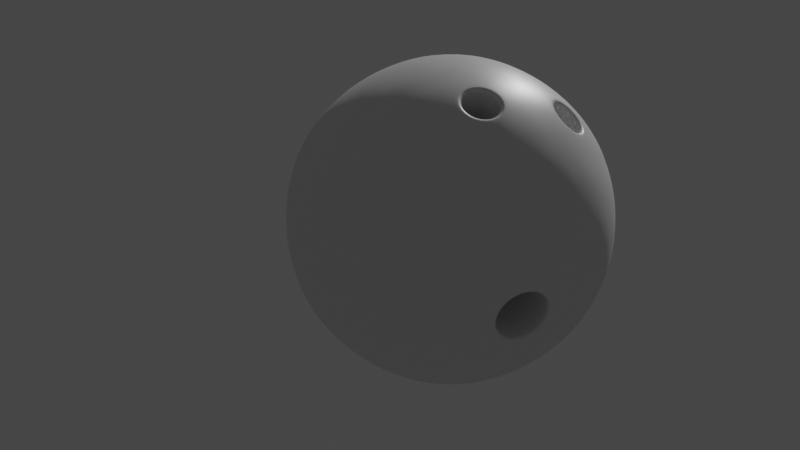 # Source: bowling-ball.blend  (saved by Blender 2.82.7; exported with 4.5.12 LTS)
import bpy
from mathutils import Matrix  # noqa: F401  (used for matrix-valued properties, if any)

bpy.ops.wm.read_factory_settings(use_empty=True)
scene = bpy.context.scene
scene.name = 'Scene'

# ---- collections
col_collection = bpy.data.collections.new('Collection'); scene.collection.children.link(col_collection)

# ---- materials (node trees are filled in below, after node groups)
mat_material = bpy.data.materials.new('Material')
mat_material.alpha_threshold = 0.0
mat_material.use_transparent_shadow = False
mat_material.line_color = (0.0, 0.0, 0.0, 1.0)

# ---- node groups
ng_auto_smooth = bpy.data.node_groups.new('Auto Smooth', 'GeometryNodeTree')
_s = ng_auto_smooth.interface.new_socket(name='Geometry', in_out='OUTPUT', socket_type='NodeSocketGeometry')
_s = ng_auto_smooth.interface.new_socket(name='Geometry', in_out='INPUT', socket_type='NodeSocketGeometry')
_s = ng_auto_smooth.interface.new_socket(name='Angle', in_out='INPUT', socket_type='NodeSocketFloat')
_s.subtype = 'ANGLE'
_s.min_value = 0.0
_s.max_value = 3.142
ng_auto_smooth.is_modifier = True
_N = ng_auto_smooth.nodes; _L = ng_auto_smooth.links
n0 = _N.new('NodeGroupOutput'); n0.name = 'Group Output'; n0.location = (480, -100)
n1 = _N.new('NodeGroupInput'); n1.name = 'Group Input'; n1.location = (-420, -300)
n2 = _N.new('NodeGroupInput'); n2.name = 'Group Input.001'; n2.location = (-60, -100)
n3 = _N.new('GeometryNodeSetShadeSmooth'); n3.name = 'Set Shade Smooth'; n3.location = (120, -100)
n3.domain = 'EDGE'
n4 = _N.new('GeometryNodeSetShadeSmooth'); n4.name = 'Set Shade Smooth.001'; n4.location = (300, -100)
n5 = _N.new('GeometryNodeInputMeshEdgeAngle'); n5.name = 'Edge Angle'; n5.location = (-420, -220)
n6 = _N.new('GeometryNodeInputEdgeSmooth'); n6.name = 'Is Edge Smooth'; n6.location = (-60, -160)
n7 = _N.new('GeometryNodeInputShadeSmooth'); n7.name = 'Is Face Smooth'; n7.location = (-240, -340)
n8 = _N.new('FunctionNodeBooleanMath'); n8.name = 'Boolean Math'; n8.location = (-60, -220)
n9 = _N.new('FunctionNodeCompare'); n9.name = 'Compare'; n9.location = (-240, -180)
n9.operation = 'LESS_EQUAL'
_L.new(n5.outputs[0], n9.inputs[0])
_L.new(n4.outputs[0], n0.inputs[0])
_L.new(n1.outputs[1], n9.inputs[1])
_L.new(n9.outputs[0], n8.inputs[0])
_L.new(n7.outputs[0], n8.inputs[1])
_L.new(n2.outputs[0], n3.inputs[0])
_L.new(n6.outputs[0], n3.inputs[1])
_L.new(n3.outputs[0], n4.inputs[0])
_L.new(n8.outputs[0], n3.inputs[2])
n0.is_active_output = True

# ---- material node trees
mat_material.use_nodes = True; mat_material.node_tree.nodes.clear()
_N = mat_material.node_tree.nodes; _L = mat_material.node_tree.links
n0 = _N.new('ShaderNodeOutputMaterial'); n0.name = 'Material Output'; n0.location = (300, 300)
n1 = _N.new('ShaderNodeBsdfPrincipled'); n1.name = 'Principled BSDF'; n1.location = (10, 300)
n1.distribution = 'GGX'
n1.subsurface_method = 'BURLEY'
n1.inputs[2].default_value = 0.4
n1.inputs[3].default_value = 1.45
n1.inputs[27].default_value = (0.0, 0.0, 0.0, 1.0)
n1.inputs[28].default_value = 1.0
_L.new(n1.outputs[0], n0.inputs[0])
n0.is_active_output = True

# ---- world
world_world = bpy.data.worlds.new('World'); scene.world = world_world
world_world.use_nodes = True; world_world.node_tree.nodes.clear()
_N = world_world.node_tree.nodes; _L = world_world.node_tree.links
n0 = _N.new('ShaderNodeOutputWorld'); n0.name = 'World Output'; n0.location = (300, 300)
n1 = _N.new('ShaderNodeBackground'); n1.name = 'Background'; n1.location = (10, 300)
n1.inputs[0].default_value = (0.05088, 0.05088, 0.05088, 1.0)
_L.new(n1.outputs[0], n0.inputs[0])
n0.is_active_output = True
world_world.color = (0.05088, 0.05088, 0.05088)
world_world.use_sun_shadow = False
world_world.sun_shadow_jitter_overblur = 0.0

# ---- cameras
cam_camera = bpy.data.cameras.new('Camera')
cam_camera.clip_end = 100.0
cam_camera.ortho_scale = 7.314

# ---- lights
light_light = bpy.data.lights.new('Light', 'POINT')
light_light.transmission_factor = 0.0
light_light.energy = 1000.0
light_light.shadow_soft_size = 0.1
light_light.shadow_maximum_resolution = 0.006
light_light.use_absolute_resolution = True

# ---- meshes
me_cube = bpy.data.meshes.new('Cube')
me_cube.from_pydata([(-1.076e-09, -1.46e-09, -0.108), (0.09196, -0.02956, -0.0483), (0.0003048, -0.0966, -0.0483), (-0.09178, -0.03014, -0.0483), (-0.05702, 0.07797, -0.0483), (0.05653, 0.07833, -0.0483), (0.05702, -0.07797, 0.0483), (-0.05653, -0.07833, 0.0483), (-0.09196, 0.02956, 0.0483), (-0.0003048, 0.0966, 0.0483), (0.09178, 0.03014, 0.0483), (-1.076e-09, -1.46e-09, 0.108), (0.0001792, -0.05678, -0.09187), (8.559e-05, -0.02712, -0.1045), (0.02582, -0.0083, -0.1045), (0.05405, -0.01737, -0.09187), (0.07747, -0.0249, -0.07101), (0.07755, -0.05202, -0.05425), (0.05423, -0.07415, -0.05678), (0.02608, -0.08967, -0.05425), (0.07344, 0.05768, -0.05425), (0.08728, 0.02866, -0.05678), (0.09334, -0.002907, -0.05425), (0.01587, 0.02199, -0.1045), (0.03323, 0.04604, -0.09187), (0.04762, 0.06598, -0.07101), (-0.07731, -0.02539, -0.07101), (-0.05394, -0.01772, -0.09187), (-0.02577, -0.008463, -0.1045), (-0.02551, -0.08983, -0.05425), (-0.05377, -0.07449, -0.05678), (-0.07722, -0.05251, -0.05425), (-0.04804, 0.06568, -0.07101), (-0.03352, 0.04583, -0.09187), (-0.01601, 0.02189, -0.1045), (-0.09332, -0.003496, -0.05425), (-0.08746, 0.02811, -0.05678), (-0.07381, 0.05722, -0.05425), (-0.03216, 0.08767, -0.05425), (-0.0002889, 0.09187, -0.05678), (0.03161, 0.08787, -0.05425), (0.1031, 0.01709, 0.02712), (0.108, 0.0003408, 0.0), (0.1032, -0.01644, -0.02712), (0.07339, 0.07444, -0.02712), (0.08717, 0.06376, 0.0), (0.09318, 0.04738, 0.02712), (0.04812, -0.0928, 0.02712), (0.0337, -0.1026, 0.0), (0.01627, -0.1033, -0.02712), (0.09348, -0.04679, -0.02712), (0.08757, -0.06321, 0.0), (0.07386, -0.07398, 0.02712), (-0.07339, -0.07444, 0.02712), (-0.08717, -0.06376, 0.0), (-0.09318, -0.04738, -0.02712), (-0.01562, -0.1034, -0.02712), (-0.03305, -0.1028, 0.0), (-0.04754, -0.09311, 0.02712), (-0.09348, 0.04679, 0.02712), (-0.08757, 0.06321, 0.0), (-0.07386, 0.07398, -0.02712), (-0.1031, -0.01709, -0.02712), (-0.108, -0.0003408, 0.0), (-0.1032, 0.01644, 0.02712), (0.01562, 0.1034, 0.02712), (0.03305, 0.1028, 0.0), (0.04754, 0.09311, -0.02712), (-0.04812, 0.0928, -0.02712), (-0.0337, 0.1026, 0.0), (-0.01627, 0.1033, 0.02712), (0.09332, 0.003496, 0.05425), (0.08746, -0.02811, 0.05678), (0.07381, -0.05722, 0.05425), (0.0002889, -0.09187, 0.05678), (-0.07344, -0.05768, 0.05425), (-0.08728, -0.02866, 0.05678), (-0.09334, 0.002907, 0.05425), (-0.07755, 0.05202, 0.05425), (-0.05423, 0.07415, 0.05678), (-0.02608, 0.08967, 0.05425), (0.02551, 0.08983, 0.05425), (0.05377, 0.07449, 0.05678), (0.07722, 0.05251, 0.05425), (0.01601, -0.02189, 0.1045), (0.03352, -0.04583, 0.09187), (0.04804, -0.06568, 0.07101), (0.07731, 0.02539, 0.07101), (0.05394, 0.01772, 0.09187), (0.02577, 0.008463, 0.1045), (-0.01587, -0.02199, 0.1045), (-0.03323, -0.04604, 0.09187), (-0.04762, -0.06598, 0.07101), (-0.02582, 0.0083, 0.1045), (-0.05405, 0.01737, 0.09187), (-0.07747, 0.0249, 0.07101), (-8.559e-05, 0.02712, 0.1045), (-0.0001792, 0.05678, 0.09187), (-0.0002568, 0.08137, 0.07101), (0.02827, 0.03916, 0.0966), (0.05663, 0.04848, 0.07815), (0.02817, 0.06901, 0.07815), (-0.02851, 0.03898, 0.0966), (-0.02861, 0.06883, 0.07815), (-0.05693, 0.04812, 0.07815), (-0.04589, -0.01507, 0.0966), (-0.07431, -0.005935, 0.07815), (-0.06336, -0.03927, 0.07815), (0.0001519, -0.0483, 0.0966), (-0.01732, -0.0725, 0.07815), (0.01777, -0.07239, 0.07815), (0.04598, -0.01478, 0.0966), (0.0636, -0.03887, 0.07815), (0.07434, -0.005467, 0.07815), (0.0741, 0.07268, 0.02985), (0.06321, 0.08757, -2.05e-09), (0.04564, 0.09322, 0.02985), (-0.04623, 0.09293, 0.02985), (-0.06376, 0.08717, -5.125e-08), (-0.07455, 0.07221, 0.02985), (-0.1027, -0.01525, 0.02985), (-0.1026, -0.0337, 6.765e-08), (-0.09172, -0.04859, 0.02985), (-0.01722, -0.1024, 0.02985), (0.0003402, -0.108, -8.61e-08), (0.01787, -0.1022, 0.02985), (0.09202, -0.04801, 0.02985), (0.1028, -0.03305, -2.029e-07), (0.1028, -0.0146, 0.02985), (-0.0003403, 0.108, 0.0), (0.01722, 0.1024, -0.02985), (-0.01787, 0.1022, -0.02985), (-0.1028, 0.03305, 0.0), (-0.09202, 0.04801, -0.02985), (-0.1028, 0.0146, -0.02985), (-0.06321, -0.08757, 0.0), (-0.0741, -0.07268, -0.02985), (-0.04564, -0.09322, -0.02985), (0.06376, -0.08717, 0.0), (0.04623, -0.09293, -0.02985), (0.07455, -0.07221, -0.02985), (0.1026, 0.0337, 0.0), (0.1027, 0.01525, -0.02985), (0.09172, 0.04859, -0.02985), (0.01732, 0.0725, -0.07815), (-0.000152, 0.0483, -0.0966), (-0.01777, 0.07239, -0.07815), (-0.0636, 0.03887, -0.07815), (-0.04598, 0.01478, -0.0966), (-0.07434, 0.005467, -0.07815), (-0.05663, -0.04848, -0.07815), (-0.02827, -0.03916, -0.0966), (-0.02817, -0.06901, -0.07815), (0.06336, 0.03927, -0.07815), (0.07431, 0.005935, -0.07815), (0.04589, 0.01507, -0.0966), (0.02861, -0.06883, -0.07815), (0.02851, -0.03898, -0.0966), (0.05693, -0.04812, -0.07815), (-0.01903, -0.02413, 0.01488), (-0.01524, -0.02886, 0.009048), (-0.006474, -0.03154, 0.009818), (-0.00153, -0.02849, 0.0176), (-0.006501, -0.0229, 0.0238), (-0.01526, -0.02102, 0.02172), (0.01542, -0.02876, 0.009048), (0.01918, -0.02401, 0.01488), (0.0154, -0.02093, 0.02172), (0.006645, -0.02286, 0.0238), (0.001709, -0.02848, 0.0176), (0.006673, -0.0315, 0.009818), (0.01094, -0.02932, -0.01433), (0.0001051, -0.0333, -0.01024), (-0.01076, -0.02939, -0.01433), (-0.01191, -0.02062, -0.02439), (4.926e-05, -0.0156, -0.03005), (0.01204, -0.02054, -0.02439), (-0.04016, -0.09068, 0.03968), (-0.03789, -0.08808, 0.04102), (-0.03932, -0.09016, 0.04077), (-0.03849, -0.08921, 0.04126), (-0.02386, -0.09567, 0.04111), (-0.02454, -0.09216, 0.0422), (-0.02444, -0.09471, 0.04208), (-0.02469, -0.09343, 0.04248), (-0.01466, -0.09, 0.05559), (-0.01701, -0.08752, 0.05406), (-0.01604, -0.08953, 0.0553), (-0.0169, -0.08862, 0.05474), (-0.02391, -0.0796, 0.06712), (-0.02458, -0.079, 0.06349), (-0.02448, -0.08003, 0.06583), (-0.02473, -0.07982, 0.0645), (-0.04021, -0.07611, 0.06325), (-0.03793, -0.07615, 0.06033), (-0.03937, -0.07685, 0.0623), (-0.03853, -0.07687, 0.06123), (-0.04367, -0.08088, 0.0499), (-0.04722, -0.0819, 0.05052), (-0.04447, -0.08176, 0.05045), (-0.04577, -0.08213, 0.05067), (0.04773, -0.0816, 0.05052), (0.04418, -0.08061, 0.0499), (0.04628, -0.08184, 0.05067), (0.04498, -0.08148, 0.05045), (0.04069, -0.07586, 0.06325), (0.03841, -0.07591, 0.06033), (0.03985, -0.07661, 0.0623), (0.03901, -0.07662, 0.06123), (0.02441, -0.07944, 0.06712), (0.02508, -0.07884, 0.06349), (0.02499, -0.07988, 0.06583), (0.02523, -0.07966, 0.0645), (0.01523, -0.0899, 0.05559), (0.01756, -0.08741, 0.05406), (0.0166, -0.08943, 0.0553), (0.01745, -0.08852, 0.05474), (0.02446, -0.09552, 0.04111), (0.02512, -0.09201, 0.0422), (0.02503, -0.09456, 0.04208), (0.02527, -0.09327, 0.04248), (0.03844, -0.08784, 0.04102), (0.04073, -0.09043, 0.03968), (0.03905, -0.08896, 0.04126), (0.03989, -0.08991, 0.04077), (0.0002983, -0.09452, -0.0514), (0.0002866, -0.09083, -0.05233), (0.0002948, -0.09343, -0.05242), (0.0002906, -0.09208, -0.05276), (-0.01882, -0.08764, -0.0586), (-0.01626, -0.08487, -0.05856), (-0.01761, -0.08698, -0.05916), (-0.01668, -0.08597, -0.05914), (-0.02085, -0.0722, -0.07631), (-0.01801, -0.07152, -0.07388), (-0.01951, -0.07252, -0.07574), (-0.01847, -0.07227, -0.07485), (0.0001999, -0.06336, -0.08629), (0.0002016, -0.06387, -0.08251), (0.0002027, -0.06425, -0.08509), (0.0002033, -0.06444, -0.0837), (0.0213, -0.07206, -0.07631), (0.01846, -0.0714, -0.07388), (0.01996, -0.0724, -0.07574), (0.01892, -0.07216, -0.07486), (0.0168, -0.08477, -0.05856), (0.01938, -0.08752, -0.0586), (0.01722, -0.08586, -0.05914), (0.01816, -0.08687, -0.05916)], [], [(0, 14, 13), (1, 16, 22), (0, 13, 28), (0, 28, 34), (0, 34, 23), (1, 22, 43), (2, 19, 49), (3, 31, 55), (4, 37, 61), (5, 40, 67), (1, 43, 50), (2, 49, 56), (3, 55, 62), (4, 61, 68), (5, 67, 44), (6, 73, 86), (194, 197, 159, 164), (8, 77, 95), (9, 80, 98), (10, 83, 87), (89, 96, 11), (88, 99, 89), (87, 100, 88), (89, 99, 96), (99, 97, 96), (88, 100, 99), (100, 101, 99), (99, 101, 97), (101, 98, 97), (87, 83, 100), (83, 82, 100), (100, 82, 101), (82, 81, 101), (101, 81, 98), (81, 9, 98), (96, 93, 11), (97, 102, 96), (98, 103, 97), (96, 102, 93), (102, 94, 93), (97, 103, 102), (103, 104, 102), (102, 104, 94), (104, 95, 94), (98, 80, 103), (80, 79, 103), (103, 79, 104), (79, 78, 104), (104, 78, 95), (78, 8, 95), (93, 90, 11), (94, 105, 93), (95, 106, 94), (93, 105, 90), (105, 91, 90), (94, 106, 105), (106, 107, 105), (105, 107, 91), (107, 92, 91), (95, 77, 106), (77, 76, 106), (106, 76, 107), (76, 75, 107), (107, 75, 92), (75, 7, 92), (90, 84, 11), (91, 108, 90), (92, 109, 91), (90, 108, 84), (108, 85, 84), (91, 109, 108), (109, 110, 108), (108, 110, 85), (110, 86, 85), (182, 186, 162, 161), (221, 202, 166, 165), (109, 74, 110), (210, 214, 169, 168), (245, 226, 172, 171), (218, 221, 165, 170), (84, 89, 11), (85, 111, 84), (86, 112, 85), (84, 111, 89), (111, 88, 89), (85, 112, 111), (112, 113, 111), (111, 113, 88), (113, 87, 88), (86, 73, 112), (73, 72, 112), (112, 72, 113), (72, 71, 113), (113, 71, 87), (71, 10, 87), (46, 83, 10), (45, 114, 46), (44, 115, 45), (46, 114, 83), (114, 82, 83), (45, 115, 114), (115, 116, 114), (114, 116, 82), (116, 81, 82), (44, 67, 115), (67, 66, 115), (115, 66, 116), (66, 65, 116), (116, 65, 81), (65, 9, 81), (70, 80, 9), (69, 117, 70), (68, 118, 69), (70, 117, 80), (117, 79, 80), (69, 118, 117), (118, 119, 117), (117, 119, 79), (119, 78, 79), (68, 61, 118), (61, 60, 118), (118, 60, 119), (60, 59, 119), (119, 59, 78), (59, 8, 78), (64, 77, 8), (63, 120, 64), (62, 121, 63), (64, 120, 77), (120, 76, 77), (63, 121, 120), (121, 122, 120), (120, 122, 76), (122, 75, 76), (62, 55, 121), (55, 54, 121), (121, 54, 122), (54, 53, 122), (122, 53, 75), (53, 7, 75), (190, 194, 164, 163), (57, 123, 58), (56, 124, 57), (186, 190, 163, 162), (57, 124, 123), (124, 125, 123), (123, 125, 74), (214, 218, 170, 169), (56, 49, 124), (49, 48, 124), (124, 48, 125), (48, 47, 125), (206, 210, 168, 167), (52, 73, 6), (51, 126, 52), (50, 127, 51), (52, 126, 73), (126, 72, 73), (51, 127, 126), (127, 128, 126), (126, 128, 72), (128, 71, 72), (50, 43, 127), (43, 42, 127), (127, 42, 128), (42, 41, 128), (128, 41, 71), (41, 10, 71), (65, 70, 9), (66, 129, 65), (67, 130, 66), (65, 129, 70), (129, 69, 70), (66, 130, 129), (130, 131, 129), (129, 131, 69), (131, 68, 69), (67, 40, 130), (40, 39, 130), (130, 39, 131), (39, 38, 131), (131, 38, 68), (38, 4, 68), (59, 64, 8), (60, 132, 59), (61, 133, 60), (59, 132, 64), (132, 63, 64), (60, 133, 132), (133, 134, 132), (132, 134, 63), (134, 62, 63), (61, 37, 133), (37, 36, 133), (133, 36, 134), (36, 35, 134), (134, 35, 62), (35, 3, 62), (53, 58, 7), (54, 135, 53), (55, 136, 54), (53, 135, 58), (135, 57, 58), (54, 136, 135), (136, 137, 135), (135, 137, 57), (137, 56, 57), (55, 31, 136), (31, 30, 136), (136, 30, 137), (30, 29, 137), (137, 29, 56), (29, 2, 56), (47, 52, 6), (48, 138, 47), (49, 139, 48), (47, 138, 52), (138, 51, 52), (48, 139, 138), (139, 140, 138), (138, 140, 51), (140, 50, 51), (49, 19, 139), (19, 18, 139), (139, 18, 140), (18, 17, 140), (140, 17, 50), (17, 1, 50), (41, 46, 10), (42, 141, 41), (43, 142, 42), (41, 141, 46), (141, 45, 46), (42, 142, 141), (142, 143, 141), (141, 143, 45), (143, 44, 45), (43, 22, 142), (22, 21, 142), (142, 21, 143), (21, 20, 143), (143, 20, 44), (20, 5, 44), (25, 40, 5), (24, 144, 25), (23, 145, 24), (25, 144, 40), (144, 39, 40), (24, 145, 144), (145, 146, 144), (144, 146, 39), (146, 38, 39), (23, 34, 145), (34, 33, 145), (145, 33, 146), (33, 32, 146), (146, 32, 38), (32, 4, 38), (32, 37, 4), (33, 147, 32), (34, 148, 33), (32, 147, 37), (147, 36, 37), (33, 148, 147), (148, 149, 147), (147, 149, 36), (149, 35, 36), (34, 28, 148), (28, 27, 148), (148, 27, 149), (27, 26, 149), (149, 26, 35), (26, 3, 35), (26, 31, 3), (27, 150, 26), (28, 151, 27), (26, 150, 31), (150, 30, 31), (27, 151, 150), (151, 152, 150), (150, 152, 30), (152, 29, 30), (28, 13, 151), (13, 12, 151), (151, 12, 152), (234, 238, 175, 174), (242, 245, 171, 176), (20, 25, 5), (21, 153, 20), (22, 154, 21), (20, 153, 25), (153, 24, 25), (21, 154, 153), (154, 155, 153), (153, 155, 24), (155, 23, 24), (22, 16, 154), (16, 15, 154), (154, 15, 155), (15, 14, 155), (155, 14, 23), (14, 0, 23), (238, 242, 176, 175), (13, 157, 12), (230, 234, 174, 173), (156, 18, 19), (12, 157, 156), (157, 158, 156), (156, 158, 18), (158, 17, 18), (13, 14, 157), (14, 15, 157), (157, 15, 158), (15, 16, 158), (158, 16, 17), (16, 1, 17), (152, 233, 229, 29), (178, 182, 161, 160), (189, 185, 74, 109), (202, 206, 167, 166), (229, 225, 2, 29), (226, 230, 173, 172), (160, 161, 162, 163, 164, 159), (166, 167, 168, 169, 170, 165), (172, 173, 174, 175, 176, 171), (92, 193, 189, 109), (47, 6, 201, 222), (12, 237, 233, 152), (7, 198, 193, 92), (205, 201, 6, 86), (12, 156, 241, 237), (110, 209, 205, 86), (246, 241, 156, 19), (58, 177, 198, 7), (74, 213, 209, 110), (58, 123, 181, 177), (125, 217, 213, 74), (225, 246, 19, 2), (123, 74, 185, 181), (125, 47, 222, 217), (198, 177, 179, 200), (200, 179, 180, 199), (199, 180, 178, 197), (177, 181, 183, 179), (179, 183, 184, 180), (180, 184, 182, 178), (181, 185, 187, 183), (183, 187, 188, 184), (184, 188, 186, 182), (185, 189, 191, 187), (187, 191, 192, 188), (188, 192, 190, 186), (189, 193, 195, 191), (191, 195, 196, 192), (192, 196, 194, 190), (193, 198, 200, 195), (195, 200, 199, 196), (196, 199, 197, 194), (222, 201, 203, 224), (224, 203, 204, 223), (223, 204, 202, 221), (201, 205, 207, 203), (203, 207, 208, 204), (204, 208, 206, 202), (205, 209, 211, 207), (207, 211, 212, 208), (208, 212, 210, 206), (209, 213, 215, 211), (211, 215, 216, 212), (212, 216, 214, 210), (213, 217, 219, 215), (215, 219, 220, 216), (216, 220, 218, 214), (217, 222, 224, 219), (219, 224, 223, 220), (220, 223, 221, 218), (246, 225, 227, 248), (248, 227, 228, 247), (247, 228, 226, 245), (225, 229, 231, 227), (227, 231, 232, 228), (228, 232, 230, 226), (229, 233, 235, 231), (231, 235, 236, 232), (232, 236, 234, 230), (233, 237, 239, 235), (235, 239, 240, 236), (236, 240, 238, 234), (237, 241, 243, 239), (239, 243, 244, 240), (240, 244, 242, 238), (241, 246, 248, 243), (243, 248, 247, 244), (244, 247, 245, 242), (197, 178, 160, 159)])
me_cube.polygons.foreach_set('use_smooth', [True] * 395)
_k = {(177, 198): 0.47843, (178, 197): 0.47843, (177, 181): 0.47843, (178, 182): 0.47843, (181, 185): 0.47843, (182, 186): 0.47843, (185, 189): 0.47843, (186, 190): 0.47843, (189, 193): 0.47843, (190, 194): 0.47843, (193, 198): 0.47843, (194, 197): 0.47843, (201, 222): 0.47843, (202, 221): 0.47843, (201, 205): 0.47843, (202, 206): 0.47843, (205, 209): 0.47843, (206, 210): 0.47843, (209, 213): 0.47843, (210, 214): 0.47843, (213, 217): 0.47843, (214, 218): 0.47843, (217, 222): 0.47843, (218, 221): 0.47843, (225, 246): 0.47843, (226, 245): 0.47843, (225, 229): 0.47843, (226, 230): 0.47843, (229, 233): 0.47843, (230, 234): 0.47843, (233, 237): 0.47843, (234, 238): 0.47843, (237, 241): 0.47843, (238, 242): 0.47843, (241, 246): 0.47843, (242, 245): 0.47843}
me_cube.attributes.new('crease_edge', 'FLOAT', 'EDGE').data.foreach_set('value', [_k.get((min(e.vertices), max(e.vertices)), 0.0) for e in me_cube.edges])
_uv = me_cube.uv_layers.new(name='UVMap')
_uv.uv.foreach_set('vector', [0.8182, 0.0, 0.7955, 0.03937, 0.8409, 0.03937, 0.7273, 0.1575, 0.7045, 0.1181, 0.6818, 0.1575, 0.09091, 0.0, 0.06818, 0.03937, 0.1136, 0.03937, 0.2727, 0.0, 0.25, 0.03937, 0.2955, 0.03937, 0.4545, 0.0, 0.4318, 0.03937, 0.4773, 0.03937, 0.7273, 0.1575, 0.6818, 0.1575, 0.7045, 0.1968, 0.9091, 0.1575, 0.8636, 0.1575, 0.8864, 0.1968, 0.1818, 0.1575, 0.1364, 0.1575, 0.1591, 0.1968, 0.3636, 0.1575, 0.3182, 0.1575, 0.3409, 0.1968, 0.5455, 0.1575, 0.5, 0.1575, 0.5227, 0.1968, 0.7273, 0.1575, 0.7045, 0.1968, 0.75, 0.1968, 0.9091, 0.1575, 0.8864, 0.1968, 0.9318, 0.1968, 0.1818, 0.1575, 0.1591, 0.1968, 0.2045, 0.1968, 0.3636, 0.1575, 0.3409, 0.1968, 0.3864, 0.1968, 0.5455, 0.1575, 0.5227, 0.1968, 0.5682, 0.1968, 0.8182, 0.3149, 0.7727, 0.3149, 0.7955, 0.3543, 0.9647, 0.3325, 0.9781, 0.3149, 0.9781, 0.3149, 0.9647, 0.3325, 0.2727, 0.3149, 0.2273, 0.3149, 0.25, 0.3543, 0.4545, 0.3149, 0.4091, 0.3149, 0.4318, 0.3543, 0.6364, 0.3149, 0.5909, 0.3149, 0.6136, 0.3543, 0.5682, 0.433, 0.5227, 0.433, 0.5455, 0.4724, 0.5909, 0.3937, 0.5455, 0.3937, 0.5682, 0.433, 0.6136, 0.3543, 0.5682, 0.3543, 0.5909, 0.3937, 0.5682, 0.433, 0.5455, 0.3937, 0.5227, 0.433, 0.5455, 0.3937, 0.5, 0.3937, 0.5227, 0.433, 0.5909, 0.3937, 0.5682, 0.3543, 0.5455, 0.3937, 0.5682, 0.3543, 0.5227, 0.3543, 0.5455, 0.3937, 0.5455, 0.3937, 0.5227, 0.3543, 0.5, 0.3937, 0.5227, 0.3543, 0.4773, 0.3543, 0.5, 0.3937, 0.6136, 0.3543, 0.5909, 0.3149, 0.5682, 0.3543, 0.5909, 0.3149, 0.5455, 0.3149, 0.5682, 0.3543, 0.5682, 0.3543, 0.5455, 0.3149, 0.5227, 0.3543, 0.5455, 0.3149, 0.5, 0.3149, 0.5227, 0.3543, 0.5227, 0.3543, 0.5, 0.3149, 0.4773, 0.3543, 0.5, 0.3149, 0.4545, 0.3149, 0.4773, 0.3543, 0.3864, 0.433, 0.3409, 0.433, 0.3636, 0.4724, 0.4091, 0.3937, 0.3636, 0.3937, 0.3864, 0.433, 0.4318, 0.3543, 0.3864, 0.3543, 0.4091, 0.3937, 0.3864, 0.433, 0.3636, 0.3937, 0.3409, 0.433, 0.3636, 0.3937, 0.3182, 0.3937, 0.3409, 0.433, 0.4091, 0.3937, 0.3864, 0.3543, 0.3636, 0.3937, 0.3864, 0.3543, 0.3409, 0.3543, 0.3636, 0.3937, 0.3636, 0.3937, 0.3409, 0.3543, 0.3182, 0.3937, 0.3409, 0.3543, 0.2955, 0.3543, 0.3182, 0.3937, 0.4318, 0.3543, 0.4091, 0.3149, 0.3864, 0.3543, 0.4091, 0.3149, 0.3636, 0.3149, 0.3864, 0.3543, 0.3864, 0.3543, 0.3636, 0.3149, 0.3409, 0.3543, 0.3636, 0.3149, 0.3182, 0.3149, 0.3409, 0.3543, 0.3409, 0.3543, 0.3182, 0.3149, 0.2955, 0.3543, 0.3182, 0.3149, 0.2727, 0.3149, 0.2955, 0.3543, 0.2045, 0.433, 0.1591, 0.433, 0.1818, 0.4724, 0.2273, 0.3937, 0.1818, 0.3937, 0.2045, 0.433, 0.25, 0.3543, 0.2045, 0.3543, 0.2273, 0.3937, 0.2045, 0.433, 0.1818, 0.3937, 0.1591, 0.433, 0.1818, 0.3937, 0.1364, 0.3937, 0.1591, 0.433, 0.2273, 0.3937, 0.2045, 0.3543, 0.1818, 0.3937, 0.2045, 0.3543, 0.1591, 0.3543, 0.1818, 0.3937, 0.1818, 0.3937, 0.1591, 0.3543, 0.1364, 0.3937, 0.1591, 0.3543, 0.1136, 0.3543, 0.1364, 0.3937, 0.25, 0.3543, 0.2273, 0.3149, 0.2045, 0.3543, 0.2273, 0.3149, 0.1818, 0.3149, 0.2045, 0.3543, 0.2045, 0.3543, 0.1818, 0.3149, 0.1591, 0.3543, 0.1818, 0.3149, 0.1364, 0.3149, 0.1591, 0.3543, 0.1591, 0.3543, 0.1364, 0.3149, 0.1136, 0.3543, 0.1364, 0.3149, 0.09091, 0.3149, 0.1136, 0.3543, 0.9318, 0.433, 0.8864, 0.433, 0.9091, 0.4724, 0.9545, 0.3937, 0.9091, 0.3937, 0.9318, 0.433, 0.9773, 0.3543, 0.9318, 0.3543, 0.9545, 0.3937, 0.9318, 0.433, 0.9091, 0.3937, 0.8864, 0.433, 0.9091, 0.3937, 0.8636, 0.3937, 0.8864, 0.433, 0.9545, 0.3937, 0.9318, 0.3543, 0.9091, 0.3937, 0.9318, 0.3543, 0.8864, 0.3543, 0.9091, 0.3937, 0.9091, 0.3937, 0.8864, 0.3543, 0.8636, 0.3937, 0.8864, 0.3543, 0.8409, 0.3543, 0.8636, 0.3937, 0.9444, 0.2973, 0.9345, 0.3149, 0.9345, 0.3149, 0.9444, 0.2973, 0.8535, 0.2974, 0.84, 0.3149, 0.84, 0.3149, 0.8535, 0.2974, 0.9318, 0.3543, 0.9091, 0.3149, 0.8864, 0.3543, 0.8738, 0.3325, 0.8837, 0.3149, 0.8837, 0.3149, 0.8738, 0.3325, 0.8716, 0.1436, 0.9036, 0.1479, 0.9036, 0.1479, 0.8716, 0.1436, 0.8738, 0.2973, 0.8535, 0.2974, 0.8535, 0.2974, 0.8738, 0.2973, 0.75, 0.433, 0.7045, 0.433, 0.7273, 0.4724, 0.7727, 0.3937, 0.7273, 0.3937, 0.75, 0.433, 0.7955, 0.3543, 0.75, 0.3543, 0.7727, 0.3937, 0.75, 0.433, 0.7273, 0.3937, 0.7045, 0.433, 0.7273, 0.3937, 0.6818, 0.3937, 0.7045, 0.433, 0.7727, 0.3937, 0.75, 0.3543, 0.7273, 0.3937, 0.75, 0.3543, 0.7045, 0.3543, 0.7273, 0.3937, 0.7273, 0.3937, 0.7045, 0.3543, 0.6818, 0.3937, 0.7045, 0.3543, 0.6591, 0.3543, 0.6818, 0.3937, 0.7955, 0.3543, 0.7727, 0.3149, 0.75, 0.3543, 0.7727, 0.3149, 0.7273, 0.3149, 0.75, 0.3543, 0.75, 0.3543, 0.7273, 0.3149, 0.7045, 0.3543, 0.7273, 0.3149, 0.6818, 0.3149, 0.7045, 0.3543, 0.7045, 0.3543, 0.6818, 0.3149, 0.6591, 0.3543, 0.6818, 0.3149, 0.6364, 0.3149, 0.6591, 0.3543, 0.6136, 0.2756, 0.5909, 0.3149, 0.6364, 0.3149, 0.5909, 0.2362, 0.5682, 0.2756, 0.6136, 0.2756, 0.5682, 0.1968, 0.5455, 0.2362, 0.5909, 0.2362, 0.6136, 0.2756, 0.5682, 0.2756, 0.5909, 0.3149, 0.5682, 0.2756, 0.5455, 0.3149, 0.5909, 0.3149, 0.5909, 0.2362, 0.5455, 0.2362, 0.5682, 0.2756, 0.5455, 0.2362, 0.5227, 0.2756, 0.5682, 0.2756, 0.5682, 0.2756, 0.5227, 0.2756, 0.5455, 0.3149, 0.5227, 0.2756, 0.5, 0.3149, 0.5455, 0.3149, 0.5682, 0.1968, 0.5227, 0.1968, 0.5455, 0.2362, 0.5227, 0.1968, 0.5, 0.2362, 0.5455, 0.2362, 0.5455, 0.2362, 0.5, 0.2362, 0.5227, 0.2756, 0.5, 0.2362, 0.4773, 0.2756, 0.5227, 0.2756, 0.5227, 0.2756, 0.4773, 0.2756, 0.5, 0.3149, 0.4773, 0.2756, 0.4545, 0.3149, 0.5, 0.3149, 0.4318, 0.2756, 0.4091, 0.3149, 0.4545, 0.3149, 0.4091, 0.2362, 0.3864, 0.2756, 0.4318, 0.2756, 0.3864, 0.1968, 0.3636, 0.2362, 0.4091, 0.2362, 0.4318, 0.2756, 0.3864, 0.2756, 0.4091, 0.3149, 0.3864, 0.2756, 0.3636, 0.3149, 0.4091, 0.3149, 0.4091, 0.2362, 0.3636, 0.2362, 0.3864, 0.2756, 0.3636, 0.2362, 0.3409, 0.2756, 0.3864, 0.2756, 0.3864, 0.2756, 0.3409, 0.2756, 0.3636, 0.3149, 0.3409, 0.2756, 0.3182, 0.3149, 0.3636, 0.3149, 0.3864, 0.1968, 0.3409, 0.1968, 0.3636, 0.2362, 0.3409, 0.1968, 0.3182, 0.2362, 0.3636, 0.2362, 0.3636, 0.2362, 0.3182, 0.2362, 0.3409, 0.2756, 0.3182, 0.2362, 0.2955, 0.2756, 0.3409, 0.2756, 0.3409, 0.2756, 0.2955, 0.2756, 0.3182, 0.3149, 0.2955, 0.2756, 0.2727, 0.3149, 0.3182, 0.3149, 0.25, 0.2756, 0.2273, 0.3149, 0.2727, 0.3149, 0.2273, 0.2362, 0.2045, 0.2756, 0.25, 0.2756, 0.2045, 0.1968, 0.1818, 0.2362, 0.2273, 0.2362, 0.25, 0.2756, 0.2045, 0.2756, 0.2273, 0.3149, 0.2045, 0.2756, 0.1818, 0.3149, 0.2273, 0.3149, 0.2273, 0.2362, 0.1818, 0.2362, 0.2045, 0.2756, 0.1818, 0.2362, 0.1591, 0.2756, 0.2045, 0.2756, 0.2045, 0.2756, 0.1591, 0.2756, 0.1818, 0.3149, 0.1591, 0.2756, 0.1364, 0.3149, 0.1818, 0.3149, 0.2045, 0.1968, 0.1591, 0.1968, 0.1818, 0.2362, 0.1591, 0.1968, 0.1364, 0.2362, 0.1818, 0.2362, 0.1818, 0.2362, 0.1364, 0.2362, 0.1591, 0.2756, 0.1364, 0.2362, 0.1136, 0.2756, 0.1591, 0.2756, 0.1591, 0.2756, 0.1136, 0.2756, 0.1364, 0.3149, 0.1136, 0.2756, 0.09091, 0.3149, 0.1364, 0.3149, 0.9444, 0.3325, 0.9647, 0.3325, 0.9647, 0.3325, 0.9444, 0.3325, 0.9545, 0.2362, 0.9318, 0.2756, 0.9773, 0.2756, 0.9318, 0.1968, 0.9091, 0.2362, 0.9545, 0.2362, 0.9345, 0.3149, 0.9444, 0.3325, 0.9444, 0.3325, 0.9345, 0.3149, 0.9545, 0.2362, 0.9091, 0.2362, 0.9318, 0.2756, 0.9091, 0.2362, 0.8864, 0.2756, 0.9318, 0.2756, 0.9318, 0.2756, 0.8864, 0.2756, 0.9091, 0.3149, 0.8837, 0.3149, 0.8738, 0.2973, 0.8738, 0.2973, 0.8837, 0.3149, 0.9318, 0.1968, 0.8864, 0.1968, 0.9091, 0.2362, 0.8864, 0.1968, 0.8636, 0.2362, 0.9091, 0.2362, 0.9091, 0.2362, 0.8636, 0.2362, 0.8864, 0.2756, 0.8636, 0.2362, 0.8409, 0.2756, 0.8864, 0.2756, 0.8535, 0.3325, 0.8738, 0.3325, 0.8738, 0.3325, 0.8535, 0.3325, 0.7955, 0.2756, 0.7727, 0.3149, 0.8182, 0.3149, 0.7727, 0.2362, 0.75, 0.2756, 0.7955, 0.2756, 0.75, 0.1968, 0.7273, 0.2362, 0.7727, 0.2362, 0.7955, 0.2756, 0.75, 0.2756, 0.7727, 0.3149, 0.75, 0.2756, 0.7273, 0.3149, 0.7727, 0.3149, 0.7727, 0.2362, 0.7273, 0.2362, 0.75, 0.2756, 0.7273, 0.2362, 0.7045, 0.2756, 0.75, 0.2756, 0.75, 0.2756, 0.7045, 0.2756, 0.7273, 0.3149, 0.7045, 0.2756, 0.6818, 0.3149, 0.7273, 0.3149, 0.75, 0.1968, 0.7045, 0.1968, 0.7273, 0.2362, 0.7045, 0.1968, 0.6818, 0.2362, 0.7273, 0.2362, 0.7273, 0.2362, 0.6818, 0.2362, 0.7045, 0.2756, 0.6818, 0.2362, 0.6591, 0.2756, 0.7045, 0.2756, 0.7045, 0.2756, 0.6591, 0.2756, 0.6818, 0.3149, 0.6591, 0.2756, 0.6364, 0.3149, 0.6818, 0.3149, 0.4773, 0.2756, 0.4318, 0.2756, 0.4545, 0.3149, 0.5, 0.2362, 0.4545, 0.2362, 0.4773, 0.2756, 0.5227, 0.1968, 0.4773, 0.1968, 0.5, 0.2362, 0.4773, 0.2756, 0.4545, 0.2362, 0.4318, 0.2756, 0.4545, 0.2362, 0.4091, 0.2362, 0.4318, 0.2756, 0.5, 0.2362, 0.4773, 0.1968, 0.4545, 0.2362, 0.4773, 0.1968, 0.4318, 0.1968, 0.4545, 0.2362, 0.4545, 0.2362, 0.4318, 0.1968, 0.4091, 0.2362, 0.4318, 0.1968, 0.3864, 0.1968, 0.4091, 0.2362, 0.5227, 0.1968, 0.5, 0.1575, 0.4773, 0.1968, 0.5, 0.1575, 0.4545, 0.1575, 0.4773, 0.1968, 0.4773, 0.1968, 0.4545, 0.1575, 0.4318, 0.1968, 0.4545, 0.1575, 0.4091, 0.1575, 0.4318, 0.1968, 0.4318, 0.1968, 0.4091, 0.1575, 0.3864, 0.1968, 0.4091, 0.1575, 0.3636, 0.1575, 0.3864, 0.1968, 0.2955, 0.2756, 0.25, 0.2756, 0.2727, 0.3149, 0.3182, 0.2362, 0.2727, 0.2362, 0.2955, 0.2756, 0.3409, 0.1968, 0.2955, 0.1968, 0.3182, 0.2362, 0.2955, 0.2756, 0.2727, 0.2362, 0.25, 0.2756, 0.2727, 0.2362, 0.2273, 0.2362, 0.25, 0.2756, 0.3182, 0.2362, 0.2955, 0.1968, 0.2727, 0.2362, 0.2955, 0.1968, 0.25, 0.1968, 0.2727, 0.2362, 0.2727, 0.2362, 0.25, 0.1968, 0.2273, 0.2362, 0.25, 0.1968, 0.2045, 0.1968, 0.2273, 0.2362, 0.3409, 0.1968, 0.3182, 0.1575, 0.2955, 0.1968, 0.3182, 0.1575, 0.2727, 0.1575, 0.2955, 0.1968, 0.2955, 0.1968, 0.2727, 0.1575, 0.25, 0.1968, 0.2727, 0.1575, 0.2273, 0.1575, 0.25, 0.1968, 0.25, 0.1968, 0.2273, 0.1575, 0.2045, 0.1968, 0.2273, 0.1575, 0.1818, 0.1575, 0.2045, 0.1968, 0.1136, 0.2756, 0.06818, 0.2756, 0.09091, 0.3149, 0.1364, 0.2362, 0.09091, 0.2362, 0.1136, 0.2756, 0.1591, 0.1968, 0.1136, 0.1968, 0.1364, 0.2362, 0.1136, 0.2756, 0.09091, 0.2362, 0.06818, 0.2756, 0.09091, 0.2362, 0.04545, 0.2362, 0.06818, 0.2756, 0.1364, 0.2362, 0.1136, 0.1968, 0.09091, 0.2362, 0.1136, 0.1968, 0.06818, 0.1968, 0.09091, 0.2362, 0.09091, 0.2362, 0.06818, 0.1968, 0.04545, 0.2362, 0.06818, 0.1968, 0.02273, 0.1968, 0.04545, 0.2362, 0.1591, 0.1968, 0.1364, 0.1575, 0.1136, 0.1968, 0.1364, 0.1575, 0.09091, 0.1575, 0.1136, 0.1968, 0.1136, 0.1968, 0.09091, 0.1575, 0.06818, 0.1968, 0.09091, 0.1575, 0.04545, 0.1575, 0.06818, 0.1968, 0.06818, 0.1968, 0.04545, 0.1575, 0.02273, 0.1968, 0.04545, 0.1575, 0.0, 0.1575, 0.02273, 0.1968, 0.8409, 0.2756, 0.7955, 0.2756, 0.8182, 0.3149, 0.8636, 0.2362, 0.8182, 0.2362, 0.8409, 0.2756, 0.8864, 0.1968, 0.8409, 0.1968, 0.8636, 0.2362, 0.8409, 0.2756, 0.8182, 0.2362, 0.7955, 0.2756, 0.8182, 0.2362, 0.7727, 0.2362, 0.7955, 0.2756, 0.8636, 0.2362, 0.8409, 0.1968, 0.8182, 0.2362, 0.8409, 0.1968, 0.7955, 0.1968, 0.8182, 0.2362, 0.8182, 0.2362, 0.7955, 0.1968, 0.7727, 0.2362, 0.7955, 0.1968, 0.75, 0.1968, 0.7727, 0.2362, 0.8864, 0.1968, 0.8636, 0.1575, 0.8409, 0.1968, 0.8636, 0.1575, 0.8182, 0.1575, 0.8409, 0.1968, 0.8409, 0.1968, 0.8182, 0.1575, 0.7955, 0.1968, 0.8182, 0.1575, 0.7727, 0.1575, 0.7955, 0.1968, 0.7955, 0.1968, 0.7727, 0.1575, 0.75, 0.1968, 0.7727, 0.1575, 0.7273, 0.1575, 0.75, 0.1968, 0.6591, 0.2756, 0.6136, 0.2756, 0.6364, 0.3149, 0.6818, 0.2362, 0.6364, 0.2362, 0.6591, 0.2756, 0.7045, 0.1968, 0.6591, 0.1968, 0.6818, 0.2362, 0.6591, 0.2756, 0.6364, 0.2362, 0.6136, 0.2756, 0.6364, 0.2362, 0.5909, 0.2362, 0.6136, 0.2756, 0.6818, 0.2362, 0.6591, 0.1968, 0.6364, 0.2362, 0.6591, 0.1968, 0.6136, 0.1968, 0.6364, 0.2362, 0.6364, 0.2362, 0.6136, 0.1968, 0.5909, 0.2362, 0.6136, 0.1968, 0.5682, 0.1968, 0.5909, 0.2362, 0.7045, 0.1968, 0.6818, 0.1575, 0.6591, 0.1968, 0.6818, 0.1575, 0.6364, 0.1575, 0.6591, 0.1968, 0.6591, 0.1968, 0.6364, 0.1575, 0.6136, 0.1968, 0.6364, 0.1575, 0.5909, 0.1575, 0.6136, 0.1968, 0.6136, 0.1968, 0.5909, 0.1575, 0.5682, 0.1968, 0.5909, 0.1575, 0.5455, 0.1575, 0.5682, 0.1968, 0.5227, 0.1181, 0.5, 0.1575, 0.5455, 0.1575, 0.5, 0.07873, 0.4773, 0.1181, 0.5227, 0.1181, 0.4773, 0.03937, 0.4545, 0.07873, 0.5, 0.07873, 0.5227, 0.1181, 0.4773, 0.1181, 0.5, 0.1575, 0.4773, 0.1181, 0.4545, 0.1575, 0.5, 0.1575, 0.5, 0.07873, 0.4545, 0.07873, 0.4773, 0.1181, 0.4545, 0.07873, 0.4318, 0.1181, 0.4773, 0.1181, 0.4773, 0.1181, 0.4318, 0.1181, 0.4545, 0.1575, 0.4318, 0.1181, 0.4091, 0.1575, 0.4545, 0.1575, 0.4773, 0.03937, 0.4318, 0.03937, 0.4545, 0.07873, 0.4318, 0.03937, 0.4091, 0.07873, 0.4545, 0.07873, 0.4545, 0.07873, 0.4091, 0.07873, 0.4318, 0.1181, 0.4091, 0.07873, 0.3864, 0.1181, 0.4318, 0.1181, 0.4318, 0.1181, 0.3864, 0.1181, 0.4091, 0.1575, 0.3864, 0.1181, 0.3636, 0.1575, 0.4091, 0.1575, 0.3409, 0.1181, 0.3182, 0.1575, 0.3636, 0.1575, 0.3182, 0.07873, 0.2955, 0.1181, 0.3409, 0.1181, 0.2955, 0.03937, 0.2727, 0.07873, 0.3182, 0.07873, 0.3409, 0.1181, 0.2955, 0.1181, 0.3182, 0.1575, 0.2955, 0.1181, 0.2727, 0.1575, 0.3182, 0.1575, 0.3182, 0.07873, 0.2727, 0.07873, 0.2955, 0.1181, 0.2727, 0.07873, 0.25, 0.1181, 0.2955, 0.1181, 0.2955, 0.1181, 0.25, 0.1181, 0.2727, 0.1575, 0.25, 0.1181, 0.2273, 0.1575, 0.2727, 0.1575, 0.2955, 0.03937, 0.25, 0.03937, 0.2727, 0.07873, 0.25, 0.03937, 0.2273, 0.07873, 0.2727, 0.07873, 0.2727, 0.07873, 0.2273, 0.07873, 0.25, 0.1181, 0.2273, 0.07873, 0.2045, 0.1181, 0.25, 0.1181, 0.25, 0.1181, 0.2045, 0.1181, 0.2273, 0.1575, 0.2045, 0.1181, 0.1818, 0.1575, 0.2273, 0.1575, 0.1591, 0.1181, 0.1364, 0.1575, 0.1818, 0.1575, 0.1364, 0.07873, 0.1136, 0.1181, 0.1591, 0.1181, 0.1136, 0.03937, 0.09091, 0.07873, 0.1364, 0.07873, 0.1591, 0.1181, 0.1136, 0.1181, 0.1364, 0.1575, 0.1136, 0.1181, 0.09091, 0.1575, 0.1364, 0.1575, 0.1364, 0.07873, 0.09091, 0.07873, 0.1136, 0.1181, 0.09091, 0.07873, 0.06818, 0.1181, 0.1136, 0.1181, 0.1136, 0.1181, 0.06818, 0.1181, 0.09091, 0.1575, 0.06818, 0.1181, 0.04545, 0.1575, 0.09091, 0.1575, 0.1136, 0.03937, 0.06818, 0.03937, 0.09091, 0.07873, 0.06818, 0.03937, 0.04545, 0.07873, 0.09091, 0.07873, 0.09091, 0.07873, 0.04545, 0.07873, 0.06818, 0.1181, 0.05228, 0.1181, 0.0373, 0.09285, 0.0373, 0.09285, 0.05228, 0.1181, 0.8568, 0.1181, 0.8716, 0.1436, 0.8716, 0.1436, 0.8568, 0.1181, 0.5909, 0.1575, 0.5682, 0.1181, 0.5455, 0.1575, 0.6364, 0.1575, 0.6136, 0.1181, 0.5909, 0.1575, 0.6818, 0.1575, 0.6591, 0.1181, 0.6364, 0.1575, 0.5909, 0.1575, 0.6136, 0.1181, 0.5682, 0.1181, 0.6136, 0.1181, 0.5909, 0.07873, 0.5682, 0.1181, 0.6364, 0.1575, 0.6591, 0.1181, 0.6136, 0.1181, 0.6591, 0.1181, 0.6364, 0.07873, 0.6136, 0.1181, 0.6136, 0.1181, 0.6364, 0.07873, 0.5909, 0.07873, 0.6364, 0.07873, 0.6136, 0.03937, 0.5909, 0.07873, 0.6818, 0.1575, 0.7045, 0.1181, 0.6591, 0.1181, 0.7045, 0.1181, 0.6818, 0.07873, 0.6591, 0.1181, 0.6591, 0.1181, 0.6818, 0.07873, 0.6364, 0.07873, 0.6818, 0.07873, 0.6591, 0.03937, 0.6364, 0.07873, 0.6364, 0.07873, 0.6591, 0.03937, 0.6136, 0.03937, 0.6591, 0.03937, 0.6364, 0.0, 0.6136, 0.03937, 0.8718, 0.09285, 0.8568, 0.1181, 0.8568, 0.1181, 0.8718, 0.09285, 0.8409, 0.03937, 0.8182, 0.07873, 0.8636, 0.07873, 0.03747, 0.1436, 0.05228, 0.1181, 0.05228, 0.1181, 0.03747, 0.1436, 0.8409, 0.1181, 0.8182, 0.1575, 0.8636, 0.1575, 0.8636, 0.07873, 0.8182, 0.07873, 0.8409, 0.1181, 0.8182, 0.07873, 0.7955, 0.1181, 0.8409, 0.1181, 0.8409, 0.1181, 0.7955, 0.1181, 0.8182, 0.1575, 0.7955, 0.1181, 0.7727, 0.1575, 0.8182, 0.1575, 0.8409, 0.03937, 0.7955, 0.03937, 0.8182, 0.07873, 0.7955, 0.03937, 0.7727, 0.07873, 0.8182, 0.07873, 0.8182, 0.07873, 0.7727, 0.07873, 0.7955, 0.1181, 0.7727, 0.07873, 0.75, 0.1181, 0.7955, 0.1181, 0.7955, 0.1181, 0.75, 0.1181, 0.7727, 0.1575, 0.75, 0.1181, 0.7273, 0.1575, 0.7727, 0.1575, 0.06818, 0.1181, 0.05647, 0.1181, 0.03956, 0.1472, 0.04545, 0.1575, 0.9647, 0.2974, 0.9444, 0.2973, 0.9444, 0.2973, 0.9647, 0.2974, 0.9423, 0.3361, 0.9304, 0.3149, 0.9091, 0.3149, 0.9318, 0.3543, 0.84, 0.3149, 0.8535, 0.3325, 0.8535, 0.3325, 0.84, 0.3149, 0.03956, 0.1472, 0.003106, 0.1521, 0.0, 0.1575, 0.04545, 0.1575, 0.005538, 0.1479, 0.03747, 0.1436, 0.03747, 0.1436, 0.005538, 0.1479, 0.9647, 0.2974, 0.9444, 0.2973, 0.9345, 0.3149, 0.9444, 0.3325, 0.9647, 0.3325, 0.9781, 0.3149, 0.84, 0.3149, 0.8535, 0.3325, 0.8738, 0.3325, 0.8837, 0.3149, 0.8738, 0.2973, 0.8535, 0.2974, 0.9036, 0.1479, 0.8964, 0.1355, 0.8864, 0.1181, 0.8864, 0.1181, 0.879, 0.1309, 0.8716, 0.1436, 0.9773, 0.3543, 0.9668, 0.3361, 0.9423, 0.3361, 0.9318, 0.3543, 0.8409, 0.2756, 0.8182, 0.3149, 0.8352, 0.3149, 0.8514, 0.2938, 0.04545, 0.07873, 0.03937, 0.08927, 0.05647, 0.1181, 0.06818, 0.1181, 1.0, 0.3149, 0.983, 0.3149, 0.9668, 0.3361, 0.9773, 0.3543, 0.8514, 0.3361, 0.8352, 0.3149, 0.8182, 0.3149, 0.8409, 0.3543, 0.8636, 0.07873, 0.8409, 0.1181, 0.8526, 0.1181, 0.8697, 0.08927, 0.8864, 0.3543, 0.8759, 0.3361, 0.8514, 0.3361, 0.8409, 0.3543, 0.8695, 0.1472, 0.8526, 0.1181, 0.8409, 0.1181, 0.8636, 0.1575, 0.9773, 0.2756, 0.9668, 0.2938, 0.983, 0.3149, 1.0, 0.3149, 0.9091, 0.3149, 0.8878, 0.3149, 0.8759, 0.3361, 0.8864, 0.3543, 0.9773, 0.2756, 0.9318, 0.2756, 0.9423, 0.2937, 0.9668, 0.2938, 0.8864, 0.2756, 0.8759, 0.2937, 0.8878, 0.3149, 0.9091, 0.3149, 0.906, 0.1521, 0.8695, 0.1472, 0.8636, 0.1575, 0.9091, 0.1575, 0.9318, 0.2756, 0.9091, 0.3149, 0.9304, 0.3149, 0.9423, 0.2937, 0.8864, 0.2756, 0.8409, 0.2756, 0.8514, 0.2938, 0.8759, 0.2937, 0.983, 0.3149, 0.9668, 0.2938, 0.9657, 0.2955, 0.9806, 0.3149, 0.9806, 0.3149, 0.9657, 0.2955, 0.9647, 0.2973, 0.9783, 0.3149, 0.9783, 0.3149, 0.9647, 0.2973, 0.9647, 0.2974, 0.9781, 0.3149, 0.9668, 0.2938, 0.9423, 0.2937, 0.9433, 0.2955, 0.9657, 0.2955, 0.9657, 0.2955, 0.9433, 0.2955, 0.9443, 0.2972, 0.9647, 0.2973, 0.9647, 0.2973, 0.9443, 0.2972, 0.9444, 0.2973, 0.9647, 0.2974, 0.9423, 0.2937, 0.9304, 0.3149, 0.9324, 0.3149, 0.9433, 0.2955, 0.9433, 0.2955, 0.9324, 0.3149, 0.9344, 0.3149, 0.9443, 0.2972, 0.9443, 0.2972, 0.9344, 0.3149, 0.9345, 0.3149, 0.9444, 0.2973, 0.9304, 0.3149, 0.9423, 0.3361, 0.9433, 0.3343, 0.9324, 0.3149, 0.9324, 0.3149, 0.9433, 0.3343, 0.9443, 0.3326, 0.9344, 0.3149, 0.9344, 0.3149, 0.9443, 0.3326, 0.9444, 0.3325, 0.9345, 0.3149, 0.9423, 0.3361, 0.9668, 0.3361, 0.9657, 0.3343, 0.9433, 0.3343, 0.9433, 0.3343, 0.9657, 0.3343, 0.9647, 0.3326, 0.9443, 0.3326, 0.9443, 0.3326, 0.9647, 0.3326, 0.9647, 0.3325, 0.9444, 0.3325, 0.9668, 0.3361, 0.983, 0.3149, 0.9806, 0.3149, 0.9657, 0.3343, 0.9657, 0.3343, 0.9806, 0.3149, 0.9783, 0.3149, 0.9647, 0.3326, 0.9647, 0.3326, 0.9783, 0.3149, 0.9781, 0.3149, 0.9647, 0.3325, 0.8514, 0.2938, 0.8352, 0.3149, 0.8376, 0.3149, 0.8525, 0.2955, 0.8525, 0.2955, 0.8376, 0.3149, 0.8398, 0.3149, 0.8535, 0.2973, 0.8535, 0.2973, 0.8398, 0.3149, 0.84, 0.3149, 0.8535, 0.2974, 0.8352, 0.3149, 0.8514, 0.3361, 0.8525, 0.3343, 0.8376, 0.3149, 0.8376, 0.3149, 0.8525, 0.3343, 0.8535, 0.3326, 0.8398, 0.3149, 0.8398, 0.3149, 0.8535, 0.3326, 0.8535, 0.3325, 0.84, 0.3149, 0.8514, 0.3361, 0.8759, 0.3361, 0.8748, 0.3343, 0.8525, 0.3343, 0.8525, 0.3343, 0.8748, 0.3343, 0.8739, 0.3326, 0.8535, 0.3326, 0.8535, 0.3326, 0.8739, 0.3326, 0.8738, 0.3325, 0.8535, 0.3325, 0.8759, 0.3361, 0.8878, 0.3149, 0.8858, 0.3149, 0.8748, 0.3343, 0.8748, 0.3343, 0.8858, 0.3149, 0.8838, 0.3149, 0.8739, 0.3326, 0.8739, 0.3326, 0.8838, 0.3149, 0.8837, 0.3149, 0.8738, 0.3325, 0.8878, 0.3149, 0.8759, 0.2937, 0.8748, 0.2955, 0.8858, 0.3149, 0.8858, 0.3149, 0.8748, 0.2955, 0.8739, 0.2972, 0.8838, 0.3149, 0.8838, 0.3149, 0.8739, 0.2972, 0.8738, 0.2973, 0.8837, 0.3149, 0.8759, 0.2937, 0.8514, 0.2938, 0.8525, 0.2955, 0.8748, 0.2955, 0.8748, 0.2955, 0.8525, 0.2955, 0.8535, 0.2973, 0.8739, 0.2972, 0.8739, 0.2972, 0.8535, 0.2973, 0.8535, 0.2974, 0.8738, 0.2973, 0.8695, 0.1472, 0.906, 0.1521, 0.9047, 0.15, 0.8706, 0.1455, 0.8706, 0.1455, 0.9047, 0.15, 0.9039, 0.1479, 0.8715, 0.1437, 0.8715, 0.1437, 0.9039, 0.1479, 0.9036, 0.1479, 0.8716, 0.1436, 0.003106, 0.1521, 0.03956, 0.1472, 0.03853, 0.1455, 0.004357, 0.15, 0.004357, 0.15, 0.03853, 0.1455, 0.03755, 0.1437, 0.005219, 0.1479, 0.005219, 0.1479, 0.03755, 0.1437, 0.03747, 0.1436, 0.005538, 0.1479, 0.03956, 0.1472, 0.05647, 0.1181, 0.0544, 0.1181, 0.03853, 0.1455, 0.03853, 0.1455, 0.0544, 0.1181, 0.05243, 0.1181, 0.03755, 0.1437, 0.03755, 0.1437, 0.05243, 0.1181, 0.05228, 0.1181, 0.03747, 0.1436, 0.05647, 0.1181, 0.03937, 0.08927, 0.03839, 0.09106, 0.0544, 0.1181, 0.0544, 0.1181, 0.03839, 0.09106, 0.03715, 0.0926, 0.05243, 0.1181, 0.05243, 0.1181, 0.03715, 0.0926, 0.0373, 0.09285, 0.05228, 0.1181, 0.8697, 0.08927, 0.8526, 0.1181, 0.8547, 0.1181, 0.8707, 0.09106, 0.8707, 0.09106, 0.8547, 0.1181, 0.8567, 0.1181, 0.8719, 0.0926, 0.8719, 0.0926, 0.8567, 0.1181, 0.8568, 0.1181, 0.8718, 0.09285, 0.8526, 0.1181, 0.8695, 0.1472, 0.8706, 0.1455, 0.8547, 0.1181, 0.8547, 0.1181, 0.8706, 0.1455, 0.8715, 0.1437, 0.8567, 0.1181, 0.8567, 0.1181, 0.8715, 0.1437, 0.8716, 0.1436, 0.8568, 0.1181, 0.9781, 0.3149, 0.9647, 0.2974, 0.9647, 0.2974, 0.9781, 0.3149])
me_cube.materials.append(mat_material)
me_cube.use_remesh_preserve_volume = False
me_cube.use_remesh_preserve_attributes = False
me_cube.use_mirror_vertex_groups = False
me_cube.update()

# ---- objects
ob_bowling_ball = bpy.data.objects.new('bowling-ball', me_cube)
ob_light = bpy.data.objects.new('Light', light_light)
ob_camera = bpy.data.objects.new('Camera', cam_camera)
ob_empty = bpy.data.objects.new('Empty', None)

# ---- transforms, parenting, visibility, modifiers, constraints
ob_bowling_ball.location = (0.0, 0.0, 0.0)
ob_bowling_ball.lock_rotations_4d = False
ob_bowling_ball.empty_display_type = 'ARROWS'
ob_bowling_ball.lineart.crease_threshold = 0.0
_m = ob_bowling_ball.modifiers.new('Subdivision', 'SUBSURF')
_m.uv_smooth = 'PRESERVE_CORNERS'
_m.levels = 2
_m.show_only_control_edges = False
_m = ob_bowling_ball.modifiers.new('Auto Smooth', 'NODES')
_m.node_group = ng_auto_smooth
_gi = [s.identifier for s in ng_auto_smooth.interface.items_tree if s.item_type == 'SOCKET' and s.in_out == 'INPUT']
_m[_gi[1]] = 0.7016  # Angle
ob_light.location = (4.076, 1.005, 5.904)
ob_light.rotation_euler = (0.6503, 0.05522, 1.866)
ob_light.lock_rotations_4d = False
ob_light.empty_display_type = 'ARROWS'
ob_light.color = (0.0, 0.0, 0.0, 0.0)
ob_light.lineart.crease_threshold = 0.0
ob_camera.location = (-0.3777, -0.6054, -0.1161)
ob_camera.rotation_euler = (1.727, -5.802e-07, -0.5126)
ob_camera.lock_rotations_4d = False
ob_camera.empty_display_type = 'ARROWS'
ob_camera.color = (0.0, 0.0, 0.0, 0.0)
ob_camera.display_type = 'WIRE'
ob_camera.lineart.crease_threshold = 0.0
ob_empty.location = (-0.01445, -0.003859, -0.004701)
ob_empty.rotation_euler = (1.585, 1.153e-07, 0.2653)
ob_empty.scale = (0.05053, 0.05053, 0.05053)
ob_empty.empty_display_type = 'IMAGE'
ob_empty.empty_display_size = 5.0
ob_empty.empty_image_depth = 'FRONT'
ob_empty.show_empty_image_perspective = False
ob_empty.use_empty_image_alpha = True
ob_empty.color = (1.0, 1.0, 1.0, 0.1871)
ob_empty.lineart.crease_threshold = 0.0

# ---- collection membership
col_collection.objects.link(ob_bowling_ball)
col_collection.objects.link(ob_light)
col_collection.objects.link(ob_camera)
col_collection.objects.link(ob_empty)

# ---- scene / render settings (as saved in the file)
scene.camera = ob_camera
scene.frame_start = 1; scene.frame_end = 250; scene.frame_set(1)
scene.render.engine = 'BLENDER_EEVEE_NEXT'
scene.cycles.use_denoising = False
scene.cycles.samples = 128
scene.cycles.sampling_pattern = 'TABULATED_SOBOL'
scene.cycles.use_adaptive_sampling = False
scene.cycles.use_light_tree = False
scene.view_settings.view_transform = 'Filmic'
bpy.context.view_layer.update()
